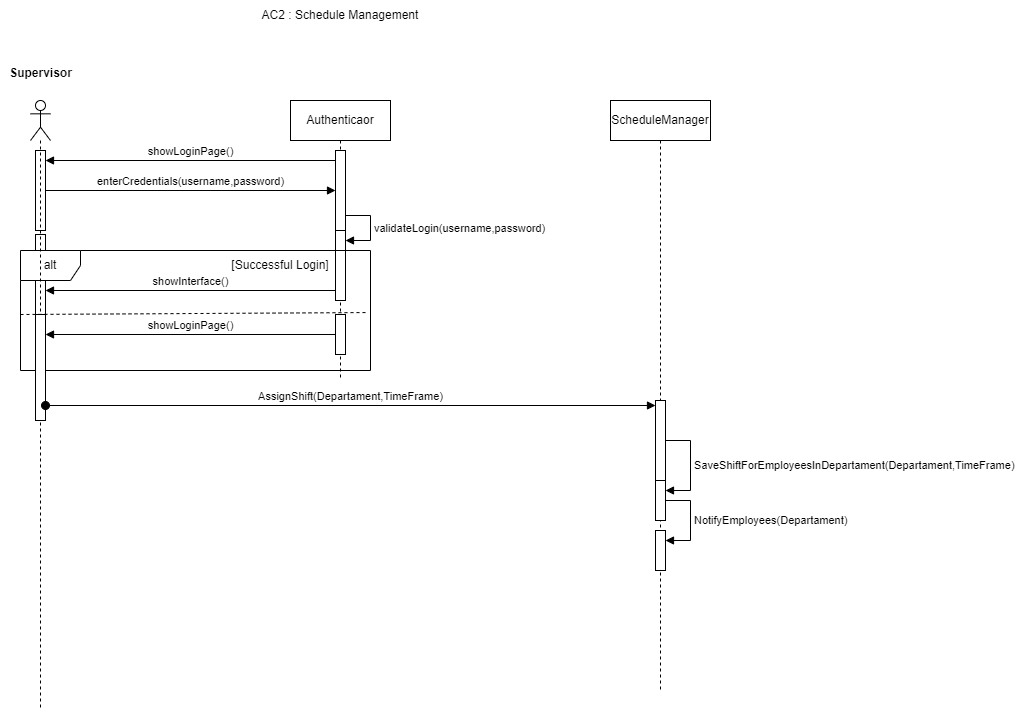

The diagram above was exported from draw.io. Its source (the exported page's mxGraphModel, read from the mxfile embedded in the PNG):
<mxGraphModel dx="1434" dy="1872" grid="1" gridSize="10" guides="1" tooltips="1" connect="1" arrows="1" fold="1" page="1" pageScale="1" pageWidth="850" pageHeight="1100" math="0" shadow="0">
  <root>
    <mxCell id="0" />
    <mxCell id="1" parent="0" />
    <mxCell id="N28ji0EWceHqn6Bdfnh0-1" value="" style="html=1;points=[[0,0,0,0,5],[0,1,0,0,-5],[1,0,0,0,5],[1,1,0,0,-5]];perimeter=orthogonalPerimeter;outlineConnect=0;targetShapes=umlLifeline;portConstraint=eastwest;newEdgeStyle={&quot;curved&quot;:0,&quot;rounded&quot;:0};" vertex="1" parent="1">
      <mxGeometry x="95" y="120" width="10" height="80" as="geometry" />
    </mxCell>
    <mxCell id="N28ji0EWceHqn6Bdfnh0-2" value="" style="html=1;points=[[0,0,0,0,5],[0,1,0,0,-5],[1,0,0,0,5],[1,1,0,0,-5]];perimeter=orthogonalPerimeter;outlineConnect=0;targetShapes=umlLifeline;portConstraint=eastwest;newEdgeStyle={&quot;curved&quot;:0,&quot;rounded&quot;:0};" vertex="1" parent="1">
      <mxGeometry x="95" y="204" width="10" height="80" as="geometry" />
    </mxCell>
    <mxCell id="N28ji0EWceHqn6Bdfnh0-3" value="Authenticaor" style="shape=umlLifeline;perimeter=lifelinePerimeter;whiteSpace=wrap;html=1;container=1;dropTarget=0;collapsible=0;recursiveResize=0;outlineConnect=0;portConstraint=eastwest;newEdgeStyle={&quot;curved&quot;:0,&quot;rounded&quot;:0};" vertex="1" parent="1">
      <mxGeometry x="350" y="70" width="100" height="280" as="geometry" />
    </mxCell>
    <mxCell id="N28ji0EWceHqn6Bdfnh0-4" value="" style="html=1;points=[[0,0,0,0,5],[0,1,0,0,-5],[1,0,0,0,5],[1,1,0,0,-5]];perimeter=orthogonalPerimeter;outlineConnect=0;targetShapes=umlLifeline;portConstraint=eastwest;newEdgeStyle={&quot;curved&quot;:0,&quot;rounded&quot;:0};" vertex="1" parent="N28ji0EWceHqn6Bdfnh0-3">
      <mxGeometry x="45" y="50" width="10" height="80" as="geometry" />
    </mxCell>
    <mxCell id="N28ji0EWceHqn6Bdfnh0-5" value="" style="html=1;points=[[0,0,0,0,5],[0,1,0,0,-5],[1,0,0,0,5],[1,1,0,0,-5]];perimeter=orthogonalPerimeter;outlineConnect=0;targetShapes=umlLifeline;portConstraint=eastwest;newEdgeStyle={&quot;curved&quot;:0,&quot;rounded&quot;:0};" vertex="1" parent="N28ji0EWceHqn6Bdfnh0-3">
      <mxGeometry x="45" y="130" width="10" height="70" as="geometry" />
    </mxCell>
    <mxCell id="N28ji0EWceHqn6Bdfnh0-6" value="validateLogin(username,password)" style="html=1;align=left;spacingLeft=2;endArrow=block;rounded=0;edgeStyle=orthogonalEdgeStyle;curved=0;rounded=0;" edge="1" parent="N28ji0EWceHqn6Bdfnh0-3" source="N28ji0EWceHqn6Bdfnh0-4" target="N28ji0EWceHqn6Bdfnh0-5">
      <mxGeometry relative="1" as="geometry">
        <mxPoint x="50" y="160" as="sourcePoint" />
        <Array as="points">
          <mxPoint x="80" y="115" />
          <mxPoint x="80" y="140" />
        </Array>
      </mxGeometry>
    </mxCell>
    <mxCell id="N28ji0EWceHqn6Bdfnh0-7" value="enterCredentials(username,password)" style="html=1;verticalAlign=bottom;endArrow=block;curved=0;rounded=0;" edge="1" parent="1" source="N28ji0EWceHqn6Bdfnh0-1" target="N28ji0EWceHqn6Bdfnh0-4">
      <mxGeometry width="80" relative="1" as="geometry">
        <mxPoint x="120" y="140" as="sourcePoint" />
        <mxPoint x="200" y="140" as="targetPoint" />
        <mxPoint as="offset" />
      </mxGeometry>
    </mxCell>
    <mxCell id="N28ji0EWceHqn6Bdfnh0-8" value="showLoginPage()" style="html=1;verticalAlign=bottom;endArrow=block;curved=0;rounded=0;" edge="1" parent="1" target="N28ji0EWceHqn6Bdfnh0-1">
      <mxGeometry width="80" relative="1" as="geometry">
        <mxPoint x="395" y="130" as="sourcePoint" />
        <mxPoint x="99.5" y="130" as="targetPoint" />
      </mxGeometry>
    </mxCell>
    <mxCell id="N28ji0EWceHqn6Bdfnh0-9" value="alt" style="shape=umlFrame;whiteSpace=wrap;html=1;pointerEvents=0;" vertex="1" parent="1">
      <mxGeometry x="80" y="220" width="350" height="120" as="geometry" />
    </mxCell>
    <mxCell id="N28ji0EWceHqn6Bdfnh0-10" value="showInterface()" style="html=1;verticalAlign=bottom;endArrow=block;curved=0;rounded=0;" edge="1" parent="1">
      <mxGeometry width="80" relative="1" as="geometry">
        <mxPoint x="395" y="260" as="sourcePoint" />
        <mxPoint x="105" y="260" as="targetPoint" />
      </mxGeometry>
    </mxCell>
    <mxCell id="N28ji0EWceHqn6Bdfnh0-11" value="" style="html=1;points=[[0,0,0,0,5],[0,1,0,0,-5],[1,0,0,0,5],[1,1,0,0,-5]];perimeter=orthogonalPerimeter;outlineConnect=0;targetShapes=umlLifeline;portConstraint=eastwest;newEdgeStyle={&quot;curved&quot;:0,&quot;rounded&quot;:0};" vertex="1" parent="1">
      <mxGeometry x="395" y="284" width="10" height="40" as="geometry" />
    </mxCell>
    <mxCell id="N28ji0EWceHqn6Bdfnh0-12" value="showLoginPage()" style="html=1;verticalAlign=bottom;endArrow=block;curved=0;rounded=0;" edge="1" parent="1" source="N28ji0EWceHqn6Bdfnh0-11">
      <mxGeometry width="80" relative="1" as="geometry">
        <mxPoint x="360" y="360" as="sourcePoint" />
        <mxPoint x="105" y="304" as="targetPoint" />
      </mxGeometry>
    </mxCell>
    <mxCell id="N28ji0EWceHqn6Bdfnh0-14" value="" style="endArrow=none;dashed=1;html=1;rounded=0;entryX=0.994;entryY=0.517;entryDx=0;entryDy=0;entryPerimeter=0;" edge="1" parent="1" target="N28ji0EWceHqn6Bdfnh0-9">
      <mxGeometry width="50" height="50" relative="1" as="geometry">
        <mxPoint x="80" y="284" as="sourcePoint" />
        <mxPoint x="430" y="280" as="targetPoint" />
      </mxGeometry>
    </mxCell>
    <mxCell id="N28ji0EWceHqn6Bdfnh0-15" value="[Successful Login]" style="text;html=1;align=center;verticalAlign=middle;whiteSpace=wrap;rounded=0;" vertex="1" parent="1">
      <mxGeometry x="285" y="220" width="110" height="30" as="geometry" />
    </mxCell>
    <mxCell id="N28ji0EWceHqn6Bdfnh0-16" value="" style="shape=umlLifeline;perimeter=lifelinePerimeter;whiteSpace=wrap;html=1;container=1;dropTarget=0;collapsible=0;recursiveResize=0;outlineConnect=0;portConstraint=eastwest;newEdgeStyle={&quot;curved&quot;:0,&quot;rounded&quot;:0};participant=umlActor;" vertex="1" parent="1">
      <mxGeometry x="90" y="70" width="20" height="610" as="geometry" />
    </mxCell>
    <mxCell id="N28ji0EWceHqn6Bdfnh0-18" value="" style="html=1;points=[[0,0,0,0,5],[0,1,0,0,-5],[1,0,0,0,5],[1,1,0,0,-5]];perimeter=orthogonalPerimeter;outlineConnect=0;targetShapes=umlLifeline;portConstraint=eastwest;newEdgeStyle={&quot;curved&quot;:0,&quot;rounded&quot;:0};" vertex="1" parent="N28ji0EWceHqn6Bdfnh0-16">
      <mxGeometry x="5" y="214" width="10" height="106" as="geometry" />
    </mxCell>
    <mxCell id="N28ji0EWceHqn6Bdfnh0-17" value="ScheduleManager" style="shape=umlLifeline;perimeter=lifelinePerimeter;whiteSpace=wrap;html=1;container=1;dropTarget=0;collapsible=0;recursiveResize=0;outlineConnect=0;portConstraint=eastwest;newEdgeStyle={&quot;curved&quot;:0,&quot;rounded&quot;:0};" vertex="1" parent="1">
      <mxGeometry x="670" y="70" width="100" height="590" as="geometry" />
    </mxCell>
    <mxCell id="N28ji0EWceHqn6Bdfnh0-19" value="" style="html=1;points=[[0,0,0,0,5],[0,1,0,0,-5],[1,0,0,0,5],[1,1,0,0,-5]];perimeter=orthogonalPerimeter;outlineConnect=0;targetShapes=umlLifeline;portConstraint=eastwest;newEdgeStyle={&quot;curved&quot;:0,&quot;rounded&quot;:0};" vertex="1" parent="N28ji0EWceHqn6Bdfnh0-17">
      <mxGeometry x="45" y="300" width="10" height="80" as="geometry" />
    </mxCell>
    <mxCell id="N28ji0EWceHqn6Bdfnh0-21" value="" style="html=1;points=[[0,0,0,0,5],[0,1,0,0,-5],[1,0,0,0,5],[1,1,0,0,-5]];perimeter=orthogonalPerimeter;outlineConnect=0;targetShapes=umlLifeline;portConstraint=eastwest;newEdgeStyle={&quot;curved&quot;:0,&quot;rounded&quot;:0};" vertex="1" parent="N28ji0EWceHqn6Bdfnh0-17">
      <mxGeometry x="45" y="380" width="10" height="40" as="geometry" />
    </mxCell>
    <mxCell id="N28ji0EWceHqn6Bdfnh0-22" value="SaveShiftForEmployeesInDepartament(Departament,TimeFrame)" style="html=1;align=left;spacingLeft=2;endArrow=block;rounded=0;edgeStyle=orthogonalEdgeStyle;curved=0;rounded=0;" edge="1" target="N28ji0EWceHqn6Bdfnh0-21" parent="N28ji0EWceHqn6Bdfnh0-17" source="N28ji0EWceHqn6Bdfnh0-19">
      <mxGeometry relative="1" as="geometry">
        <mxPoint x="50" y="360" as="sourcePoint" />
        <Array as="points">
          <mxPoint x="80" y="340" />
          <mxPoint x="80" y="390" />
        </Array>
      </mxGeometry>
    </mxCell>
    <mxCell id="N28ji0EWceHqn6Bdfnh0-25" value="" style="html=1;points=[[0,0,0,0,5],[0,1,0,0,-5],[1,0,0,0,5],[1,1,0,0,-5]];perimeter=orthogonalPerimeter;outlineConnect=0;targetShapes=umlLifeline;portConstraint=eastwest;newEdgeStyle={&quot;curved&quot;:0,&quot;rounded&quot;:0};" vertex="1" parent="N28ji0EWceHqn6Bdfnh0-17">
      <mxGeometry x="45" y="430" width="10" height="40" as="geometry" />
    </mxCell>
    <mxCell id="N28ji0EWceHqn6Bdfnh0-26" value="NotifyEmployees(Departament)" style="html=1;align=left;spacingLeft=2;endArrow=block;rounded=0;edgeStyle=orthogonalEdgeStyle;curved=0;rounded=0;" edge="1" target="N28ji0EWceHqn6Bdfnh0-25" parent="N28ji0EWceHqn6Bdfnh0-17" source="N28ji0EWceHqn6Bdfnh0-21">
      <mxGeometry relative="1" as="geometry">
        <mxPoint x="50" y="410" as="sourcePoint" />
        <Array as="points">
          <mxPoint x="80" y="400" />
          <mxPoint x="80" y="440" />
        </Array>
      </mxGeometry>
    </mxCell>
    <mxCell id="N28ji0EWceHqn6Bdfnh0-20" value="AssignShift(Departament,TimeFrame)" style="html=1;verticalAlign=bottom;startArrow=oval;endArrow=block;startSize=8;curved=0;rounded=0;entryX=0;entryY=0;entryDx=0;entryDy=5;" edge="1" target="N28ji0EWceHqn6Bdfnh0-19" parent="1" source="N28ji0EWceHqn6Bdfnh0-18">
      <mxGeometry relative="1" as="geometry">
        <mxPoint x="440" y="365" as="sourcePoint" />
      </mxGeometry>
    </mxCell>
    <mxCell id="N28ji0EWceHqn6Bdfnh0-27" value="Supervisor" style="text;align=center;fontStyle=1;verticalAlign=middle;spacingLeft=3;spacingRight=3;strokeColor=none;rotatable=0;points=[[0,0.5],[1,0.5]];portConstraint=eastwest;html=1;" vertex="1" parent="1">
      <mxGeometry x="60" y="30" width="80" height="26" as="geometry" />
    </mxCell>
    <mxCell id="N28ji0EWceHqn6Bdfnh0-28" value="AC2 : Schedule Management" style="text;html=1;align=center;verticalAlign=middle;whiteSpace=wrap;rounded=0;" vertex="1" parent="1">
      <mxGeometry x="310" y="-30" width="180" height="30" as="geometry" />
    </mxCell>
  </root>
</mxGraphModel>